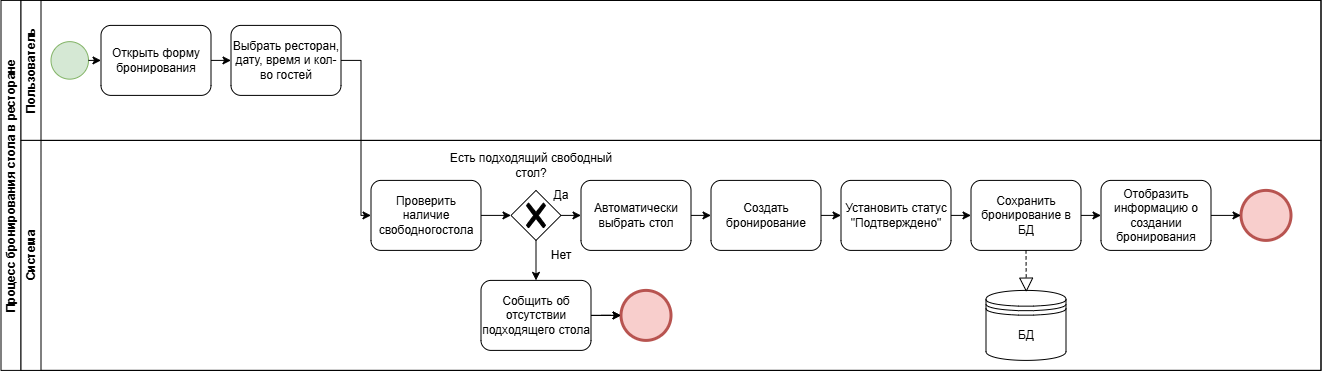

The diagram above was exported from draw.io. Its source (the exported page's mxGraphModel, read from the mxfile embedded in the PNG):
<mxGraphModel dx="897" dy="731" grid="1" gridSize="10" guides="1" tooltips="1" connect="1" arrows="1" fold="1" page="1" pageScale="1" pageWidth="827" pageHeight="1169" math="0" shadow="0">
  <root>
    <mxCell id="0" />
    <mxCell id="1" parent="0" />
    <mxCell id="FaodZHJ3R1ddiRJbpUpl-7" parent="1" style="swimlane;html=1;childLayout=stackLayout;resizeParent=1;resizeParentMax=0;horizontal=0;startSize=20;horizontalStack=0;whiteSpace=wrap;" value="Процесс бронирования стола в ресторане" vertex="1">
      <mxGeometry height="370" width="1320" x="10" y="160" as="geometry">
        <mxRectangle height="50" width="40" x="40" y="160" as="alternateBounds" />
      </mxGeometry>
    </mxCell>
    <mxCell id="FaodZHJ3R1ddiRJbpUpl-8" parent="FaodZHJ3R1ddiRJbpUpl-7" style="swimlane;html=1;startSize=20;horizontal=0;" value="Пользователь" vertex="1">
      <mxGeometry height="140" width="1300" x="20" as="geometry" />
    </mxCell>
    <mxCell id="FaodZHJ3R1ddiRJbpUpl-13" parent="FaodZHJ3R1ddiRJbpUpl-8" style="points=[[0.145,0.145,0],[0.5,0,0],[0.855,0.145,0],[1,0.5,0],[0.855,0.855,0],[0.5,1,0],[0.145,0.855,0],[0,0.5,0]];shape=mxgraph.bpmn.event;html=1;verticalLabelPosition=bottom;labelBackgroundColor=#ffffff;verticalAlign=top;align=center;perimeter=ellipsePerimeter;outlineConnect=0;aspect=fixed;outline=standard;symbol=general;fillColor=#d5e8d4;strokeColor=#82b366;" value="" vertex="1">
      <mxGeometry height="37.5" width="37.5" x="30" y="41.25" as="geometry" />
    </mxCell>
    <mxCell id="m0twn5pMiFiMmbC04VY_-1" parent="FaodZHJ3R1ddiRJbpUpl-8" style="points=[[0.25,0,0],[0.5,0,0],[0.75,0,0],[1,0.25,0],[1,0.5,0],[1,0.75,0],[0.75,1,0],[0.5,1,0],[0.25,1,0],[0,0.75,0],[0,0.5,0],[0,0.25,0]];shape=mxgraph.bpmn.task2;whiteSpace=wrap;rectStyle=rounded;size=10;html=1;container=1;expand=0;collapsible=0;taskMarker=abstract;" value="Открыть форму бронирования" vertex="1">
      <mxGeometry height="70" width="110" x="80" y="25" as="geometry" />
    </mxCell>
    <mxCell id="m0twn5pMiFiMmbC04VY_-2" parent="FaodZHJ3R1ddiRJbpUpl-8" style="points=[[0.25,0,0],[0.5,0,0],[0.75,0,0],[1,0.25,0],[1,0.5,0],[1,0.75,0],[0.75,1,0],[0.5,1,0],[0.25,1,0],[0,0.75,0],[0,0.5,0],[0,0.25,0]];shape=mxgraph.bpmn.task2;whiteSpace=wrap;rectStyle=rounded;size=10;html=1;container=1;expand=0;collapsible=0;taskMarker=abstract;" value="Выбрать ресторан, дату, время и кол-во гостей" vertex="1">
      <mxGeometry height="70" width="110" x="210" y="25" as="geometry" />
    </mxCell>
    <mxCell id="m0twn5pMiFiMmbC04VY_-3" edge="1" parent="FaodZHJ3R1ddiRJbpUpl-8" source="m0twn5pMiFiMmbC04VY_-1" style="edgeStyle=orthogonalEdgeStyle;rounded=0;orthogonalLoop=1;jettySize=auto;html=1;exitX=1;exitY=0.5;exitDx=0;exitDy=0;exitPerimeter=0;entryX=0;entryY=0.5;entryDx=0;entryDy=0;entryPerimeter=0;" target="m0twn5pMiFiMmbC04VY_-2">
      <mxGeometry relative="1" as="geometry" />
    </mxCell>
    <mxCell id="m0twn5pMiFiMmbC04VY_-24" edge="1" parent="FaodZHJ3R1ddiRJbpUpl-8" source="FaodZHJ3R1ddiRJbpUpl-13" style="edgeStyle=orthogonalEdgeStyle;rounded=0;orthogonalLoop=1;jettySize=auto;html=1;exitX=1;exitY=0.5;exitDx=0;exitDy=0;exitPerimeter=0;entryX=0;entryY=0.5;entryDx=0;entryDy=0;entryPerimeter=0;" target="m0twn5pMiFiMmbC04VY_-1">
      <mxGeometry relative="1" as="geometry" />
    </mxCell>
    <mxCell id="m0twn5pMiFiMmbC04VY_-5" edge="1" parent="FaodZHJ3R1ddiRJbpUpl-7" source="m0twn5pMiFiMmbC04VY_-2" style="edgeStyle=orthogonalEdgeStyle;rounded=0;orthogonalLoop=1;jettySize=auto;html=1;exitX=1;exitY=0.5;exitDx=0;exitDy=0;exitPerimeter=0;entryX=0;entryY=0.5;entryDx=0;entryDy=0;entryPerimeter=0;" target="m0twn5pMiFiMmbC04VY_-4">
      <mxGeometry relative="1" as="geometry">
        <Array as="points">
          <mxPoint x="360" y="60" />
          <mxPoint x="360" y="215" />
        </Array>
      </mxGeometry>
    </mxCell>
    <mxCell id="FaodZHJ3R1ddiRJbpUpl-9" parent="FaodZHJ3R1ddiRJbpUpl-7" style="swimlane;html=1;startSize=20;horizontal=0;" value="Система" vertex="1">
      <mxGeometry height="230" width="1300" x="20" y="140" as="geometry" />
    </mxCell>
    <mxCell id="m0twn5pMiFiMmbC04VY_-4" parent="FaodZHJ3R1ddiRJbpUpl-9" style="points=[[0.25,0,0],[0.5,0,0],[0.75,0,0],[1,0.25,0],[1,0.5,0],[1,0.75,0],[0.75,1,0],[0.5,1,0],[0.25,1,0],[0,0.75,0],[0,0.5,0],[0,0.25,0]];shape=mxgraph.bpmn.task2;whiteSpace=wrap;rectStyle=rounded;size=10;html=1;container=1;expand=0;collapsible=0;taskMarker=abstract;" value="Проверить наличие свободногостола" vertex="1">
      <mxGeometry height="70" width="110" x="350" y="40" as="geometry" />
    </mxCell>
    <mxCell id="m0twn5pMiFiMmbC04VY_-6" parent="FaodZHJ3R1ddiRJbpUpl-9" style="points=[[0.25,0.25,0],[0.5,0,0],[0.75,0.25,0],[1,0.5,0],[0.75,0.75,0],[0.5,1,0],[0.25,0.75,0],[0,0.5,0]];shape=mxgraph.bpmn.gateway2;html=1;verticalLabelPosition=bottom;labelBackgroundColor=#ffffff;verticalAlign=top;align=center;perimeter=rhombusPerimeter;outlineConnect=0;outline=none;symbol=none;gwType=exclusive;" value="" vertex="1">
      <mxGeometry height="50" width="50" x="490" y="50" as="geometry" />
    </mxCell>
    <mxCell id="m0twn5pMiFiMmbC04VY_-7" edge="1" parent="FaodZHJ3R1ddiRJbpUpl-9" source="m0twn5pMiFiMmbC04VY_-4" style="edgeStyle=orthogonalEdgeStyle;rounded=0;orthogonalLoop=1;jettySize=auto;html=1;exitX=1;exitY=0.5;exitDx=0;exitDy=0;exitPerimeter=0;entryX=0;entryY=0.5;entryDx=0;entryDy=0;entryPerimeter=0;" target="m0twn5pMiFiMmbC04VY_-6">
      <mxGeometry relative="1" as="geometry" />
    </mxCell>
    <mxCell id="m0twn5pMiFiMmbC04VY_-25" edge="1" parent="FaodZHJ3R1ddiRJbpUpl-9" source="m0twn5pMiFiMmbC04VY_-8" style="edgeStyle=orthogonalEdgeStyle;rounded=0;orthogonalLoop=1;jettySize=auto;html=1;" target="m0twn5pMiFiMmbC04VY_-22" value="">
      <mxGeometry relative="1" as="geometry" />
    </mxCell>
    <mxCell id="m0twn5pMiFiMmbC04VY_-8" parent="FaodZHJ3R1ddiRJbpUpl-9" style="points=[[0.25,0,0],[0.5,0,0],[0.75,0,0],[1,0.25,0],[1,0.5,0],[1,0.75,0],[0.75,1,0],[0.5,1,0],[0.25,1,0],[0,0.75,0],[0,0.5,0],[0,0.25,0]];shape=mxgraph.bpmn.task2;whiteSpace=wrap;rectStyle=rounded;size=10;html=1;container=1;expand=0;collapsible=0;taskMarker=abstract;" value="Собщить об отсутствии подходящего стола" vertex="1">
      <mxGeometry height="70" width="110" x="460" y="140" as="geometry" />
    </mxCell>
    <mxCell id="m0twn5pMiFiMmbC04VY_-11" edge="1" parent="FaodZHJ3R1ddiRJbpUpl-9" source="m0twn5pMiFiMmbC04VY_-6" style="edgeStyle=orthogonalEdgeStyle;rounded=0;orthogonalLoop=1;jettySize=auto;html=1;exitX=0.5;exitY=1;exitDx=0;exitDy=0;exitPerimeter=0;entryX=0.5;entryY=0;entryDx=0;entryDy=0;entryPerimeter=0;" target="m0twn5pMiFiMmbC04VY_-8">
      <mxGeometry relative="1" as="geometry" />
    </mxCell>
    <mxCell id="m0twn5pMiFiMmbC04VY_-12" parent="FaodZHJ3R1ddiRJbpUpl-9" style="points=[[0.25,0,0],[0.5,0,0],[0.75,0,0],[1,0.25,0],[1,0.5,0],[1,0.75,0],[0.75,1,0],[0.5,1,0],[0.25,1,0],[0,0.75,0],[0,0.5,0],[0,0.25,0]];shape=mxgraph.bpmn.task2;whiteSpace=wrap;rectStyle=rounded;size=10;html=1;container=1;expand=0;collapsible=0;taskMarker=abstract;" value="Автоматически выбрать стол" vertex="1">
      <mxGeometry height="70" width="110" x="560" y="40" as="geometry" />
    </mxCell>
    <mxCell id="m0twn5pMiFiMmbC04VY_-15" parent="FaodZHJ3R1ddiRJbpUpl-9" style="points=[[0.25,0,0],[0.5,0,0],[0.75,0,0],[1,0.25,0],[1,0.5,0],[1,0.75,0],[0.75,1,0],[0.5,1,0],[0.25,1,0],[0,0.75,0],[0,0.5,0],[0,0.25,0]];shape=mxgraph.bpmn.task2;whiteSpace=wrap;rectStyle=rounded;size=10;html=1;container=1;expand=0;collapsible=0;taskMarker=abstract;" value="Сохранить бронирование в БД" vertex="1">
      <mxGeometry height="70" width="110" x="950" y="40" as="geometry" />
    </mxCell>
    <mxCell id="m0twn5pMiFiMmbC04VY_-14" parent="FaodZHJ3R1ddiRJbpUpl-9" style="points=[[0.25,0,0],[0.5,0,0],[0.75,0,0],[1,0.25,0],[1,0.5,0],[1,0.75,0],[0.75,1,0],[0.5,1,0],[0.25,1,0],[0,0.75,0],[0,0.5,0],[0,0.25,0]];shape=mxgraph.bpmn.task2;whiteSpace=wrap;rectStyle=rounded;size=10;html=1;container=1;expand=0;collapsible=0;taskMarker=abstract;" value="Создать бронирование" vertex="1">
      <mxGeometry height="70" width="110" x="690" y="40" as="geometry" />
    </mxCell>
    <mxCell id="m0twn5pMiFiMmbC04VY_-13" parent="FaodZHJ3R1ddiRJbpUpl-9" style="points=[[0.25,0,0],[0.5,0,0],[0.75,0,0],[1,0.25,0],[1,0.5,0],[1,0.75,0],[0.75,1,0],[0.5,1,0],[0.25,1,0],[0,0.75,0],[0,0.5,0],[0,0.25,0]];shape=mxgraph.bpmn.task2;whiteSpace=wrap;rectStyle=rounded;size=10;html=1;container=1;expand=0;collapsible=0;taskMarker=abstract;" value="Установить статус &quot;Подтверждено&quot;" vertex="1">
      <mxGeometry height="70" width="110" x="820" y="40" as="geometry" />
    </mxCell>
    <mxCell id="m0twn5pMiFiMmbC04VY_-16" parent="FaodZHJ3R1ddiRJbpUpl-9" style="shape=datastore;html=1;labelPosition=center;verticalLabelPosition=bottom;align=center;verticalAlign=top;" value="" vertex="1">
      <mxGeometry height="70" width="80" x="965" y="150" as="geometry" />
    </mxCell>
    <mxCell id="m0twn5pMiFiMmbC04VY_-19" edge="1" parent="FaodZHJ3R1ddiRJbpUpl-9" source="m0twn5pMiFiMmbC04VY_-15" style="endArrow=block;dashed=1;endFill=0;endSize=12;html=1;rounded=0;exitX=0.5;exitY=1;exitDx=0;exitDy=0;exitPerimeter=0;entryX=0.504;entryY=0.025;entryDx=0;entryDy=0;entryPerimeter=0;" target="m0twn5pMiFiMmbC04VY_-16" value="">
      <mxGeometry relative="1" width="160" as="geometry">
        <mxPoint x="1070" y="130" as="sourcePoint" />
        <mxPoint x="1005" y="160" as="targetPoint" />
      </mxGeometry>
    </mxCell>
    <mxCell id="m0twn5pMiFiMmbC04VY_-20" parent="FaodZHJ3R1ddiRJbpUpl-9" style="points=[[0.25,0,0],[0.5,0,0],[0.75,0,0],[1,0.25,0],[1,0.5,0],[1,0.75,0],[0.75,1,0],[0.5,1,0],[0.25,1,0],[0,0.75,0],[0,0.5,0],[0,0.25,0]];shape=mxgraph.bpmn.task2;whiteSpace=wrap;rectStyle=rounded;size=10;html=1;container=1;expand=0;collapsible=0;taskMarker=abstract;" value="Отобразить информацию о создании бронирования" vertex="1">
      <mxGeometry height="70" width="110" x="1080" y="40" as="geometry" />
    </mxCell>
    <mxCell id="m0twn5pMiFiMmbC04VY_-22" parent="FaodZHJ3R1ddiRJbpUpl-9" style="points=[[0.145,0.145,0],[0.5,0,0],[0.855,0.145,0],[1,0.5,0],[0.855,0.855,0],[0.5,1,0],[0.145,0.855,0],[0,0.5,0]];shape=mxgraph.bpmn.event;html=1;verticalLabelPosition=bottom;labelBackgroundColor=#ffffff;verticalAlign=top;align=center;perimeter=ellipsePerimeter;outlineConnect=0;aspect=fixed;outline=end;symbol=terminate2;fillColor=#f8cecc;strokeColor=#b85450;" value="" vertex="1">
      <mxGeometry height="50" width="50" x="600" y="150" as="geometry" />
    </mxCell>
    <mxCell id="m0twn5pMiFiMmbC04VY_-23" edge="1" parent="FaodZHJ3R1ddiRJbpUpl-9" source="m0twn5pMiFiMmbC04VY_-8" style="edgeStyle=orthogonalEdgeStyle;rounded=0;orthogonalLoop=1;jettySize=auto;html=1;exitX=1;exitY=0.5;exitDx=0;exitDy=0;exitPerimeter=0;entryX=0;entryY=0.5;entryDx=0;entryDy=0;entryPerimeter=0;" target="m0twn5pMiFiMmbC04VY_-22">
      <mxGeometry relative="1" as="geometry" />
    </mxCell>
    <mxCell id="m0twn5pMiFiMmbC04VY_-26" parent="FaodZHJ3R1ddiRJbpUpl-9" style="points=[[0.145,0.145,0],[0.5,0,0],[0.855,0.145,0],[1,0.5,0],[0.855,0.855,0],[0.5,1,0],[0.145,0.855,0],[0,0.5,0]];shape=mxgraph.bpmn.event;html=1;verticalLabelPosition=bottom;labelBackgroundColor=#ffffff;verticalAlign=top;align=center;perimeter=ellipsePerimeter;outlineConnect=0;aspect=fixed;outline=end;symbol=terminate2;fillColor=#f8cecc;strokeColor=#b85450;" value="" vertex="1">
      <mxGeometry height="50" width="50" x="1220" y="50" as="geometry" />
    </mxCell>
    <mxCell id="m0twn5pMiFiMmbC04VY_-27" edge="1" parent="FaodZHJ3R1ddiRJbpUpl-9" source="m0twn5pMiFiMmbC04VY_-20" style="edgeStyle=orthogonalEdgeStyle;rounded=0;orthogonalLoop=1;jettySize=auto;html=1;exitX=1;exitY=0.5;exitDx=0;exitDy=0;exitPerimeter=0;entryX=0;entryY=0.5;entryDx=0;entryDy=0;entryPerimeter=0;">
      <mxGeometry relative="1" as="geometry">
        <mxPoint x="1220" y="75" as="targetPoint" />
      </mxGeometry>
    </mxCell>
    <mxCell id="m0twn5pMiFiMmbC04VY_-29" edge="1" parent="FaodZHJ3R1ddiRJbpUpl-9" source="m0twn5pMiFiMmbC04VY_-12" style="edgeStyle=orthogonalEdgeStyle;rounded=0;orthogonalLoop=1;jettySize=auto;html=1;exitX=1;exitY=0.5;exitDx=0;exitDy=0;exitPerimeter=0;entryX=0;entryY=0.5;entryDx=0;entryDy=0;entryPerimeter=0;" target="m0twn5pMiFiMmbC04VY_-14">
      <mxGeometry relative="1" as="geometry" />
    </mxCell>
    <mxCell id="m0twn5pMiFiMmbC04VY_-30" edge="1" parent="FaodZHJ3R1ddiRJbpUpl-9" source="m0twn5pMiFiMmbC04VY_-14" style="edgeStyle=orthogonalEdgeStyle;rounded=0;orthogonalLoop=1;jettySize=auto;html=1;exitX=1;exitY=0.5;exitDx=0;exitDy=0;exitPerimeter=0;entryX=0;entryY=0.5;entryDx=0;entryDy=0;entryPerimeter=0;" target="m0twn5pMiFiMmbC04VY_-13">
      <mxGeometry relative="1" as="geometry" />
    </mxCell>
    <mxCell id="m0twn5pMiFiMmbC04VY_-31" edge="1" parent="FaodZHJ3R1ddiRJbpUpl-9" source="m0twn5pMiFiMmbC04VY_-13" style="edgeStyle=orthogonalEdgeStyle;rounded=0;orthogonalLoop=1;jettySize=auto;html=1;exitX=1;exitY=0.5;exitDx=0;exitDy=0;exitPerimeter=0;entryX=0;entryY=0.5;entryDx=0;entryDy=0;entryPerimeter=0;" target="m0twn5pMiFiMmbC04VY_-15">
      <mxGeometry relative="1" as="geometry" />
    </mxCell>
    <mxCell id="m0twn5pMiFiMmbC04VY_-32" edge="1" parent="FaodZHJ3R1ddiRJbpUpl-9" source="m0twn5pMiFiMmbC04VY_-15" style="edgeStyle=orthogonalEdgeStyle;rounded=0;orthogonalLoop=1;jettySize=auto;html=1;exitX=1;exitY=0.5;exitDx=0;exitDy=0;exitPerimeter=0;entryX=0;entryY=0.5;entryDx=0;entryDy=0;entryPerimeter=0;" target="m0twn5pMiFiMmbC04VY_-20">
      <mxGeometry relative="1" as="geometry" />
    </mxCell>
    <mxCell id="m0twn5pMiFiMmbC04VY_-33" edge="1" parent="FaodZHJ3R1ddiRJbpUpl-9" source="m0twn5pMiFiMmbC04VY_-6" style="edgeStyle=orthogonalEdgeStyle;rounded=0;orthogonalLoop=1;jettySize=auto;html=1;exitX=1;exitY=0.5;exitDx=0;exitDy=0;exitPerimeter=0;entryX=0;entryY=0.5;entryDx=0;entryDy=0;entryPerimeter=0;" target="m0twn5pMiFiMmbC04VY_-12">
      <mxGeometry relative="1" as="geometry" />
    </mxCell>
    <mxCell id="m0twn5pMiFiMmbC04VY_-34" parent="FaodZHJ3R1ddiRJbpUpl-9" style="text;html=1;whiteSpace=wrap;strokeColor=none;fillColor=none;align=center;verticalAlign=middle;rounded=0;" value="Нет" vertex="1">
      <mxGeometry height="30" width="60" x="510" y="100" as="geometry" />
    </mxCell>
    <mxCell id="m0twn5pMiFiMmbC04VY_-35" parent="FaodZHJ3R1ddiRJbpUpl-9" style="text;html=1;whiteSpace=wrap;strokeColor=none;fillColor=none;align=center;verticalAlign=middle;rounded=0;" value="Да" vertex="1">
      <mxGeometry height="30" width="60" x="510" y="40" as="geometry" />
    </mxCell>
    <mxCell id="m0twn5pMiFiMmbC04VY_-36" parent="FaodZHJ3R1ddiRJbpUpl-9" style="text;html=1;whiteSpace=wrap;strokeColor=none;fillColor=none;align=center;verticalAlign=middle;rounded=0;" value="Есть подходящий свободный стол?" vertex="1">
      <mxGeometry height="30" width="180" x="420" y="10" as="geometry" />
    </mxCell>
    <mxCell id="m0twn5pMiFiMmbC04VY_-37" parent="FaodZHJ3R1ddiRJbpUpl-9" style="text;html=1;whiteSpace=wrap;strokeColor=none;fillColor=none;align=center;verticalAlign=middle;rounded=0;" value="БД" vertex="1">
      <mxGeometry height="30" width="60" x="975" y="180" as="geometry" />
    </mxCell>
  </root>
</mxGraphModel>